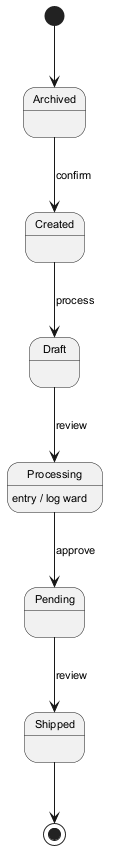

The diagram above was rendered by PlantUML. Its source (embedded in the PNG):
@startuml
skinparam backgroundColor #FFFFFF
skinparam classBackgroundColor #F3E5F5
skinparam classBorderColor #6A1B9A
skinparam defaultFontSize 11
[*] --> Archived
Archived --> Created : confirm
Created --> Draft : process
Draft --> Processing : review
Processing --> Pending : approve
Processing : entry / log ward
Pending --> Shipped : review
Shipped --> [*]
@enduml